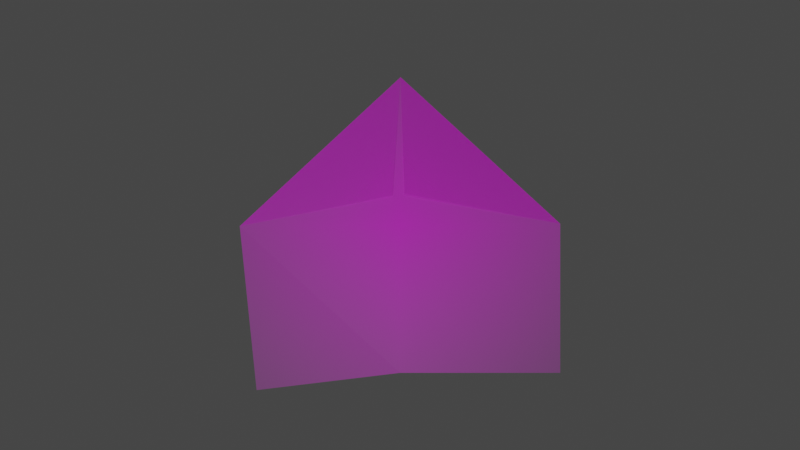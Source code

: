 # Source: fold_both_t.blend  (saved by Blender 3.5.10; exported with 4.5.12 LTS)
import bpy
from mathutils import Matrix  # noqa: F401  (used for matrix-valued properties, if any)

bpy.ops.wm.read_factory_settings(use_empty=True)
scene = bpy.context.scene
scene.name = 'Scene'

# ---- collections
col_collection = bpy.data.collections.new('Collection'); scene.collection.children.link(col_collection)

# ---- images (referenced by path relative to the original .blend; pixels are not part of the script)
import os
ASSET_DIR = os.environ.get("B2B_ASSET_DIR", "")  # directory of the original .blend (textures are referenced by path, not embedded)
HERE = os.path.dirname(os.path.abspath(__file__))  # packed textures are extracted next to this script under _unpacked/

def load_image(name, relpath, width, height, colorspace="sRGB"):
    """Load a texture the original file referenced (path relative to the .blend, or extracted next to this script)."""
    p = next((c for c in (os.path.join(HERE, relpath), os.path.join(ASSET_DIR, relpath)) if relpath and os.path.exists(c)), "")
    if p:
        img = bpy.data.images.load(p, check_existing=True)
        img.name = name
    else:  # same state as the original file: an image datablock whose file is absent (Cycles renders it pink)
        img = bpy.data.images.new(name, width, height)
        img.source = "FILE"
        img.filepath = "//" + (relpath or name)
    img.colorspace_settings.name = colorspace
    return img
img_demo___copy_png = load_image('demo - Copy.png', 'demo - Copy.png', 1024, 1024, 'sRGB')

# ---- materials (node trees are filled in below, after node groups)
mat_demo___copy = bpy.data.materials.new('demo - Copy')
mat_demo___copy.surface_render_method = 'BLENDED'
mat_demo___copy.blend_method = 'BLEND'

# ---- material node trees
mat_demo___copy.use_nodes = True; mat_demo___copy.node_tree.nodes.clear()
_N = mat_demo___copy.node_tree.nodes; _L = mat_demo___copy.node_tree.links
n0 = _N.new('ShaderNodeOutputMaterial'); n0.name = 'Material Output'; n0.location = (300, 300)
n1 = _N.new('ShaderNodeTexImage'); n1.name = 'Image Texture'; n1.location = (-200, 300)
n1.image = img_demo___copy_png
n1.extension = 'CLIP'
n2 = _N.new('ShaderNodeBsdfPrincipled'); n2.name = 'Principled BSDF'; n2.location = (0, 300)
n2.distribution = 'GGX'
n2.subsurface_method = 'RANDOM_WALK_SKIN'
n2.inputs[3].default_value = 1.45
n2.inputs[27].default_value = (0.0, 0.0, 0.0, 1.0)
n2.inputs[28].default_value = 1.0
_L.new(n1.outputs[0], n2.inputs[0])
_L.new(n1.outputs[1], n2.inputs[4])
_L.new(n2.outputs[0], n0.inputs[0])
n0.is_active_output = True

# ---- world
world_world = bpy.data.worlds.new('World'); scene.world = world_world
world_world.use_nodes = True; world_world.node_tree.nodes.clear()
_N = world_world.node_tree.nodes; _L = world_world.node_tree.links
n0 = _N.new('ShaderNodeOutputWorld'); n0.name = 'World Output'; n0.location = (300, 300)
n1 = _N.new('ShaderNodeBackground'); n1.name = 'Background'; n1.location = (10, 300)
n1.inputs[0].default_value = (0.05088, 0.05088, 0.05088, 1.0)
_L.new(n1.outputs[0], n0.inputs[0])
n0.is_active_output = True
world_world.color = (0.05088, 0.05088, 0.05088)
world_world.use_sun_shadow = False
world_world.sun_shadow_jitter_overblur = 0.0

# ---- cameras
cam_camera = bpy.data.cameras.new('Camera')
cam_camera.clip_end = 100.0
cam_camera.ortho_scale = 7.314

# ---- lights
light_light = bpy.data.lights.new('Light', 'POINT')
light_light.transmission_factor = 0.0
light_light.energy = 1000.0
light_light.shadow_soft_size = 0.1
light_light.shadow_maximum_resolution = 0.006
light_light.use_absolute_resolution = True

# ---- meshes
me_demo___copy = bpy.data.meshes.new('demo - Copy')
me_demo___copy.from_pydata([(-0.4834, -0.5565, 0.01239), (0.5419, -0.5, 0.0), (-0.02394, 0.09812, 0.01119), (0.01441, 0.1007, 0.01625), (0.0001979, -0.5, 0.0), (-0.5419, -0.003881, 0.0), (0.001947, 0.5, 0.0), (0.5419, 0.004392, 0.0)], [], [(0, 4, 5), (5, 4, 1, 7, 6), (6, 2, 5), (6, 7, 3)])
_uv = me_demo___copy.uv_layers.new(name='UVMap')
_uv.uv.foreach_set('vector', [0.0, 0.0, 0.5002, 0.0, 0.0, 0.4961, 0.0, 0.4961, 0.5002, 0.0, 1.0, 0.0, 1.0, 0.5044, 0.5018, 1.0, 0.5018, 1.0, 0.0, 1.0, 0.0, 0.4961, 0.5018, 1.0, 1.0, 0.5044, 1.0, 1.0])
me_demo___copy.materials.append(mat_demo___copy)
me_demo___copy.update()

# ---- objects
ob_light = bpy.data.objects.new('Light', light_light)
ob_camera = bpy.data.objects.new('Camera', cam_camera)
ob_demo_for_blender = bpy.data.objects.new('demo for blender', me_demo___copy)

# ---- transforms, parenting, visibility, modifiers, constraints
ob_light.location = (-1.044, -2.825, 8.454)
ob_light.rotation_euler = (0.5055, 0.406, 1.866)
ob_light.lock_rotations_4d = False
ob_light.empty_display_type = 'ARROWS'
ob_light.color = (0.0, 0.0, 0.0, 0.0)
ob_light.lineart.crease_threshold = 0.0
ob_camera.location = (0.0, 0.0, 3.758)
ob_camera.lock_rotations_4d = False
ob_camera.empty_display_type = 'ARROWS'
ob_camera.color = (0.0, 0.0, 0.0, 0.0)
ob_camera.display_type = 'WIRE'
ob_camera.lineart.crease_threshold = 0.0
ob_demo_for_blender.location = (0.0, 0.0, 0.0)

# ---- collection membership
col_collection.objects.link(ob_light)
col_collection.objects.link(ob_camera)
col_collection.objects.link(ob_demo_for_blender)

# ---- scene / render settings (as saved in the file)
scene.camera = ob_camera
scene.frame_start = 1; scene.frame_end = 250; scene.frame_set(1)
scene.render.engine = 'BLENDER_EEVEE_NEXT'
scene.cycles.sampling_pattern = 'TABULATED_SOBOL'
scene.view_settings.view_transform = 'Filmic'
bpy.context.view_layer.update()
